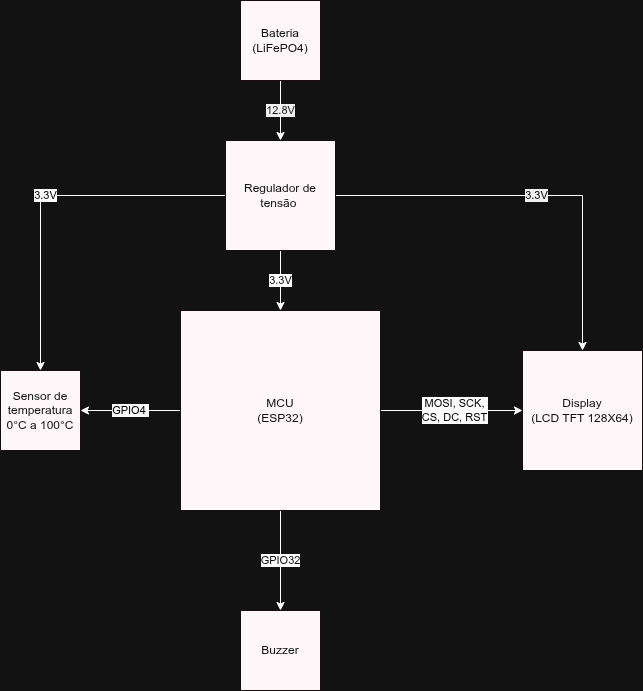

The diagram above was exported from draw.io. Its source (the exported page's mxGraphModel, read from the mxfile embedded in the PNG):
<mxGraphModel dx="2010" dy="770" grid="1" gridSize="10" guides="1" tooltips="1" connect="1" arrows="1" fold="1" page="1" pageScale="1" pageWidth="827" pageHeight="1169" math="0" shadow="0">
  <root>
    <mxCell id="0" />
    <mxCell id="1" parent="0" />
    <mxCell id="4DTelLgI9zGC219MH1tN-8" edge="1" parent="1" source="4DTelLgI9zGC219MH1tN-1" style="edgeStyle=orthogonalEdgeStyle;rounded=0;orthogonalLoop=1;jettySize=auto;html=1;labelBackgroundColor=light-dark(#FFFFFF,#F2F2F2);fontColor=light-dark(#000000,#1C1C1C);" target="4DTelLgI9zGC219MH1tN-2" value="12.8V">
      <mxGeometry relative="1" as="geometry" />
    </mxCell>
    <mxCell id="4DTelLgI9zGC219MH1tN-1" parent="1" style="whiteSpace=wrap;html=1;aspect=fixed;fillColor=light-dark(#E51400,#FFF7FA);strokeColor=light-dark(#B20000,#170F0F);fontColor=#ffffff;" value="Bateria&lt;br&gt;(LiFePO4)" vertex="1">
      <mxGeometry height="80" width="80" x="320" y="110" as="geometry" />
    </mxCell>
    <mxCell id="4DTelLgI9zGC219MH1tN-9" edge="1" parent="1" source="4DTelLgI9zGC219MH1tN-2" style="edgeStyle=orthogonalEdgeStyle;rounded=0;orthogonalLoop=1;jettySize=auto;html=1;entryX=0.5;entryY=0;entryDx=0;entryDy=0;fontColor=light-dark(#000000,#0A0A0A);labelBackgroundColor=light-dark(#FFFFFF,#FFFFFF);" target="4DTelLgI9zGC219MH1tN-3" value="3.3V">
      <mxGeometry relative="1" as="geometry" />
    </mxCell>
    <mxCell id="SWlSK2AXcGJOD8DMbbIW-1" edge="1" parent="1" source="4DTelLgI9zGC219MH1tN-2" style="edgeStyle=orthogonalEdgeStyle;rounded=0;orthogonalLoop=1;jettySize=auto;html=1;fontColor=light-dark(#000000,#000000);labelBackgroundColor=light-dark(#FFFFFF,#F2F2F2);" target="4DTelLgI9zGC219MH1tN-5" value="3.3V">
      <mxGeometry relative="1" as="geometry" />
    </mxCell>
    <mxCell id="SWlSK2AXcGJOD8DMbbIW-2" edge="1" parent="1" source="4DTelLgI9zGC219MH1tN-2" style="edgeStyle=orthogonalEdgeStyle;rounded=0;orthogonalLoop=1;jettySize=auto;html=1;entryX=0.5;entryY=0;entryDx=0;entryDy=0;fontColor=light-dark(#000000,#000000);labelBackgroundColor=light-dark(#FFFFFF,#FCFCFC);" target="4DTelLgI9zGC219MH1tN-4" value="3.3V">
      <mxGeometry relative="1" as="geometry" />
    </mxCell>
    <mxCell id="4DTelLgI9zGC219MH1tN-2" parent="1" style="whiteSpace=wrap;html=1;aspect=fixed;fillColor=light-dark(#E51400,#FFF7FA);strokeColor=light-dark(#B20000,#170F0F);fontColor=#ffffff;" value="Regulador de tensão&amp;nbsp;" vertex="1">
      <mxGeometry height="110" width="110" x="305" y="250" as="geometry" />
    </mxCell>
    <mxCell id="4DTelLgI9zGC219MH1tN-6" edge="1" parent="1" source="4DTelLgI9zGC219MH1tN-3" style="edgeStyle=orthogonalEdgeStyle;rounded=0;orthogonalLoop=1;jettySize=auto;html=1;" target="4DTelLgI9zGC219MH1tN-5">
      <mxGeometry relative="1" as="geometry" />
    </mxCell>
    <mxCell id="4DTelLgI9zGC219MH1tN-11" connectable="0" parent="4DTelLgI9zGC219MH1tN-6" style="edgeLabel;html=1;align=center;verticalAlign=middle;resizable=0;points=[];fontColor=light-dark(#000000,#050505);labelBackgroundColor=light-dark(#FFFFFF,#FFFFFF);" value="&amp;nbsp;MOSI,&amp;nbsp;&lt;span style=&quot;color: light-dark(rgb(0, 0, 0), rgb(5, 5, 5));&quot;&gt;SCK,&amp;nbsp;&lt;/span&gt;&lt;div&gt;&lt;span style=&quot;color: light-dark(rgb(0, 0, 0), rgb(5, 5, 5));&quot;&gt;CS, DC, RST&lt;/span&gt;&lt;/div&gt;" vertex="1">
      <mxGeometry relative="1" x="0.0282" y="1" as="geometry">
        <mxPoint as="offset" />
      </mxGeometry>
    </mxCell>
    <mxCell id="4DTelLgI9zGC219MH1tN-10" edge="1" parent="1" source="4DTelLgI9zGC219MH1tN-3" style="edgeStyle=orthogonalEdgeStyle;rounded=0;orthogonalLoop=1;jettySize=auto;html=1;fontColor=light-dark(#000000,#000000);labelBackgroundColor=light-dark(#FFFFFF,#FAFAFA);" target="4DTelLgI9zGC219MH1tN-4" value="GPIO4&amp;nbsp;">
      <mxGeometry relative="1" as="geometry" />
    </mxCell>
    <mxCell id="SWlSK2AXcGJOD8DMbbIW-3" edge="1" parent="1" source="4DTelLgI9zGC219MH1tN-3" style="edgeStyle=orthogonalEdgeStyle;rounded=0;orthogonalLoop=1;jettySize=auto;html=1;fontColor=light-dark(#000000,#0F0F0F);labelBackgroundColor=light-dark(#FFFFFF,#FFFFFF);" target="4DTelLgI9zGC219MH1tN-12" value="GPIO32">
      <mxGeometry relative="1" as="geometry" />
    </mxCell>
    <mxCell id="4DTelLgI9zGC219MH1tN-3" parent="1" style="whiteSpace=wrap;html=1;aspect=fixed;fillColor=light-dark(#E51400,#FFF7FA);strokeColor=light-dark(#B20000,#170F0F);fontColor=#ffffff;" value="MCU&lt;br&gt;(ESP32)" vertex="1">
      <mxGeometry height="200" width="200" x="260" y="420" as="geometry" />
    </mxCell>
    <mxCell id="4DTelLgI9zGC219MH1tN-4" parent="1" style="whiteSpace=wrap;html=1;aspect=fixed;fillColor=light-dark(#E51400,#FFF7FA);strokeColor=light-dark(#B20000,#170F0F);fontColor=#ffffff;" value="Sensor de temperatura&lt;br&gt;0°C a 100°C" vertex="1">
      <mxGeometry height="80" width="80" x="80" y="480" as="geometry" />
    </mxCell>
    <mxCell id="4DTelLgI9zGC219MH1tN-5" parent="1" style="whiteSpace=wrap;html=1;aspect=fixed;fillColor=light-dark(#E51400,#FFF7FA);strokeColor=light-dark(#B20000,#170F0F);fontColor=#ffffff;" value="Display&lt;br&gt;(LCD TFT 128X64)" vertex="1">
      <mxGeometry height="120" width="120" x="602" y="460" as="geometry" />
    </mxCell>
    <mxCell id="4DTelLgI9zGC219MH1tN-12" parent="1" style="whiteSpace=wrap;html=1;aspect=fixed;fillColor=light-dark(#E51400,#FFF7FA);strokeColor=light-dark(#B20000,#170F0F);fontColor=#ffffff;" value="Buzzer" vertex="1">
      <mxGeometry height="80" width="80" x="320" y="720" as="geometry" />
    </mxCell>
  </root>
</mxGraphModel>